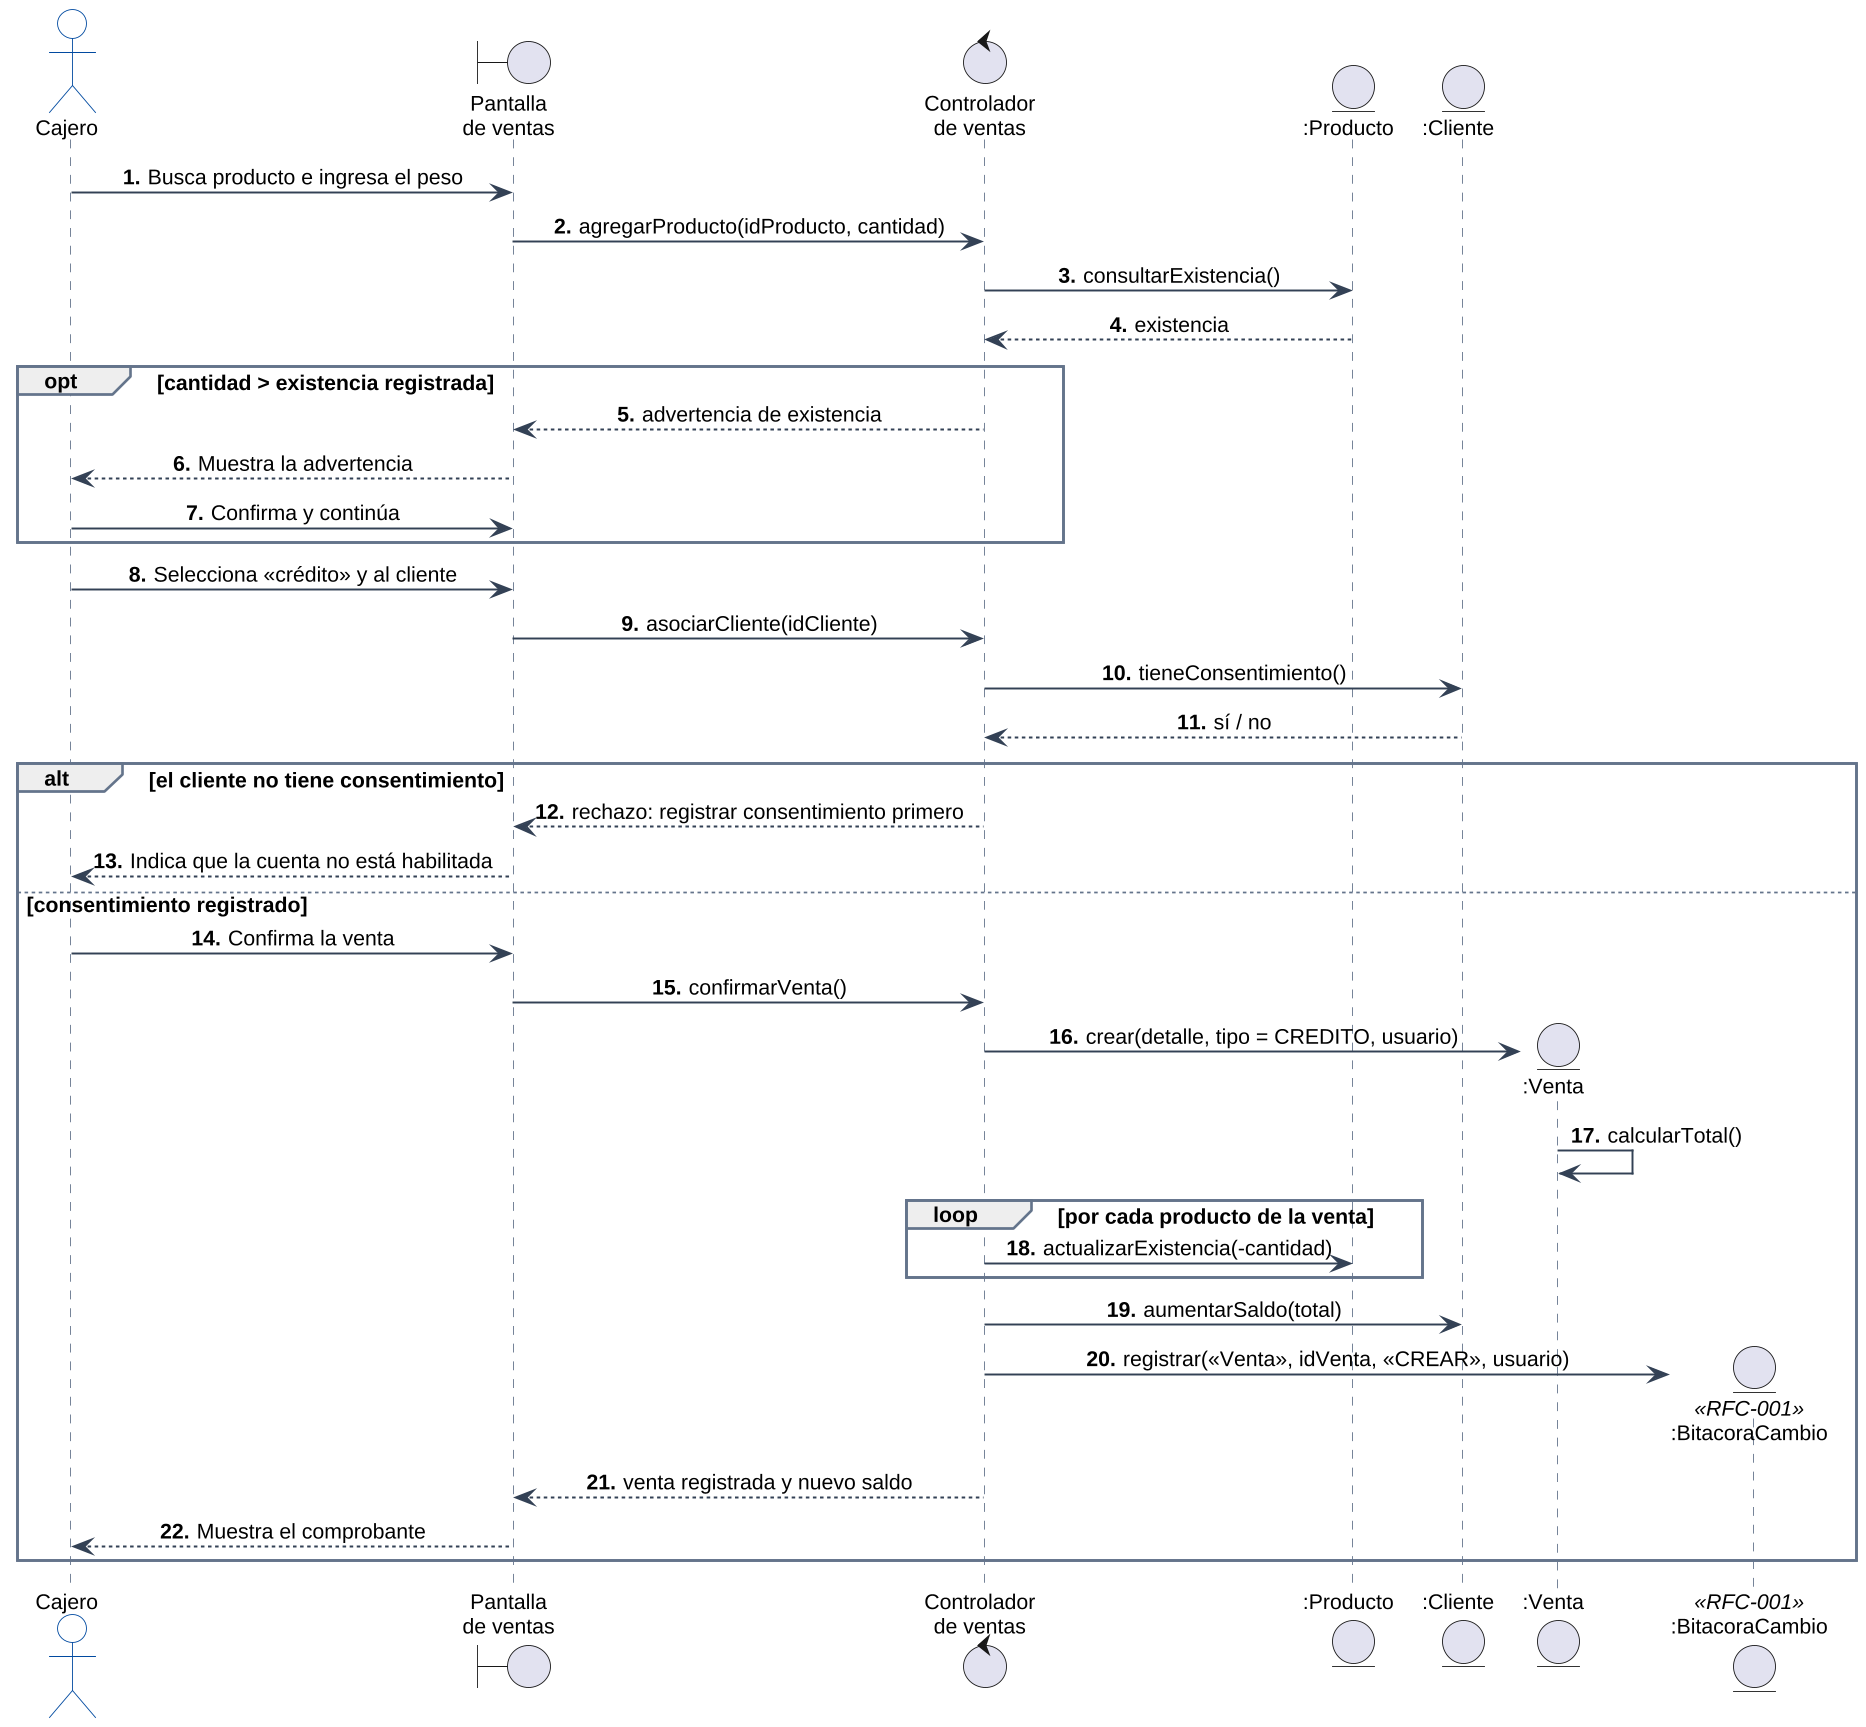

The diagram above was rendered by PlantUML. Its source (embedded in the PNG):
@startuml
!include estilo.iuml
skinparam sequenceMessageAlign center
skinparam responseMessageBelowArrow true
autonumber "<b>0."
actor "Cajero" as CAJ
boundary "Pantalla\nde ventas" as UI
control "Controlador\nde ventas" as CTL
entity ":Producto" as PRO
entity ":Cliente" as CLI
entity ":Venta" as VEN
entity ":BitacoraCambio" as BIT <<RFC-001>>

CAJ -> UI : Busca producto e ingresa el peso
UI -> CTL : agregarProducto(idProducto, cantidad)
CTL -> PRO : consultarExistencia()
PRO --> CTL : existencia
opt cantidad > existencia registrada
  CTL --> UI : advertencia de existencia
  UI --> CAJ : Muestra la advertencia
  CAJ -> UI : Confirma y continúa
end
CAJ -> UI : Selecciona «crédito» y al cliente
UI -> CTL : asociarCliente(idCliente)
CTL -> CLI : tieneConsentimiento()
CLI --> CTL : sí / no
alt el cliente no tiene consentimiento
  CTL --> UI : rechazo: registrar consentimiento primero
  UI --> CAJ : Indica que la cuenta no está habilitada
else consentimiento registrado
  CAJ -> UI : Confirma la venta
  UI -> CTL : confirmarVenta()
  CTL -> VEN ** : crear(detalle, tipo = CREDITO, usuario)
  VEN -> VEN : calcularTotal()
  loop por cada producto de la venta
    CTL -> PRO : actualizarExistencia(-cantidad)
  end
  CTL -> CLI : aumentarSaldo(total)
  CTL -> BIT ** : registrar(«Venta», idVenta, «CREAR», usuario)
  CTL --> UI : venta registrada y nuevo saldo
  UI --> CAJ : Muestra el comprobante
end
@enduml